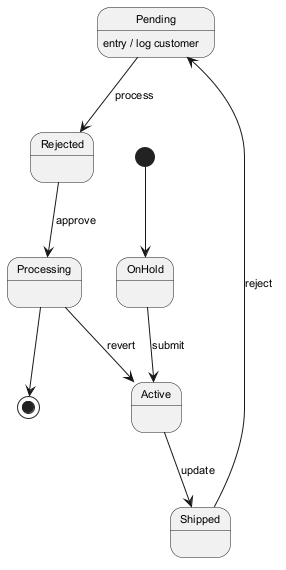

The diagram above was rendered by PlantUML. Its source (embedded in the PNG):
@startuml
skinparam monochrome true
skinparam defaultFontSize 11
[*] --> OnHold
OnHold --> Active : submit
Active --> Shipped : update
Shipped --> Pending : reject
Pending --> Rejected : process
Pending : entry / log customer
Rejected --> Processing : approve
Processing --> Active : revert
Processing --> [*]
@enduml